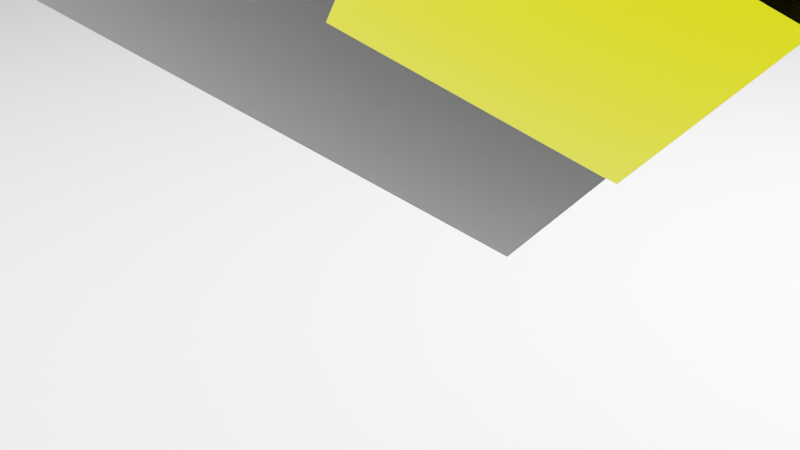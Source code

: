 # Source: abstractCube.blend  (saved by Blender 2.92.15; exported with 4.5.12 LTS)
import bpy
from mathutils import Matrix  # noqa: F401  (used for matrix-valued properties, if any)

bpy.ops.wm.read_factory_settings(use_empty=True)
scene = bpy.context.scene
scene.name = 'Scene'

# ---- collections
col_collection = bpy.data.collections.new('Collection'); scene.collection.children.link(col_collection)

# ---- materials (node trees are filled in below, after node groups)
mat_material = bpy.data.materials.new('Material')
mat_material.alpha_threshold = 0.0
mat_material.use_transparent_shadow = False
mat_material.line_color = (0.0, 0.0, 0.0, 1.0)
mat_material_001 = bpy.data.materials.new('Material.001')
mat_material_001.use_transparent_shadow = False

# ---- material node trees
mat_material.use_nodes = True; mat_material.node_tree.nodes.clear()
_N = mat_material.node_tree.nodes; _L = mat_material.node_tree.links
n0 = _N.new('ShaderNodeOutputMaterial'); n0.name = 'Material Output'; n0.location = (300, 300)
n1 = _N.new('ShaderNodeBsdfPrincipled'); n1.name = 'Principled BSDF'; n1.location = (10, 300)
n1.distribution = 'GGX'
n1.subsurface_method = 'BURLEY'
n1.inputs[0].default_value = (0.01954, 0.01954, 0.01954, 1.0)
n1.inputs[1].default_value = 0.876
n1.inputs[2].default_value = 0.0
n1.inputs[3].default_value = 1.45
n1.inputs[27].default_value = (0.0, 0.0, 0.0, 1.0)
n1.inputs[28].default_value = 1.0
_L.new(n1.outputs[0], n0.inputs[0])
n0.is_active_output = True
mat_material_001.use_nodes = True; mat_material_001.node_tree.nodes.clear()
_N = mat_material_001.node_tree.nodes; _L = mat_material_001.node_tree.links
n0 = _N.new('ShaderNodeBsdfPrincipled'); n0.name = 'Principled BSDF'; n0.location = (10, 300)
n0.distribution = 'GGX'
n0.subsurface_method = 'BURLEY'
n0.inputs[0].default_value = (0.5717, 0.5624, 0.0, 1.0)
n0.inputs[1].default_value = 1.0
n0.inputs[2].default_value = 0.02893
n0.inputs[3].default_value = 1.45
n0.inputs[27].default_value = (0.0, 0.0, 0.0, 1.0)
n0.inputs[28].default_value = 1.0
n1 = _N.new('ShaderNodeOutputMaterial'); n1.name = 'Material Output'; n1.location = (300, 300)
_L.new(n0.outputs[0], n1.inputs[0])
n1.is_active_output = True

# ---- world
world_world = bpy.data.worlds.new('World'); scene.world = world_world
world_world.use_nodes = True; world_world.node_tree.nodes.clear()
_N = world_world.node_tree.nodes; _L = world_world.node_tree.links
n0 = _N.new('ShaderNodeOutputWorld'); n0.name = 'World Output'; n0.location = (300, 300)
n1 = _N.new('ShaderNodeBackground'); n1.name = 'Background'; n1.location = (10, 300)
n1.inputs[0].default_value = (0.0, 0.0, 0.0, 1.0)
_L.new(n1.outputs[0], n0.inputs[0])
n0.is_active_output = True
world_world.color = (0.05088, 0.05088, 0.05088)
world_world.use_sun_shadow = False
world_world.sun_shadow_jitter_overblur = 0.0

# ---- cameras
cam_camera = bpy.data.cameras.new('Camera')
cam_camera.clip_end = 100.0
cam_camera.ortho_scale = 7.314

# ---- lights
light_point = bpy.data.lights.new('Point', 'POINT')
light_point.transmission_factor = 0.0
light_point.energy = 1e+05
light_point.shadow_soft_size = 0.25
light_point.shadow_maximum_resolution = 0.006
light_point.use_absolute_resolution = True
light_area = bpy.data.lights.new('Area', 'AREA')
light_area.transmission_factor = 0.0
light_area.energy = 7.854e+04
light_area.shadow_soft_size = 1.0
light_area.shadow_maximum_resolution = 0.006
light_area.use_absolute_resolution = True
light_area.size = 1.0
light_area.size_y = 1.0

# ---- meshes
me_cube = bpy.data.meshes.new('Cube')
me_cube.from_pydata([(1.0, 1.0, 1.0), (1.0, 1.0, -1.0), (1.0, -1.0, 1.0), (1.0, -1.0, -1.0), (-1.0, 1.0, 1.0), (-1.0, 1.0, -1.0), (-1.0, -1.0, 1.0), (-1.0, -1.0, -1.0)], [], [(0, 4, 6, 2), (3, 2, 6, 7), (7, 6, 4, 5), (5, 1, 3, 7), (1, 0, 2, 3), (5, 4, 0, 1)])
_uv = me_cube.uv_layers.new(name='UVMap')
_uv.uv.foreach_set('vector', [0.625, 0.5, 0.875, 0.5, 0.875, 0.75, 0.625, 0.75, 0.375, 0.75, 0.625, 0.75, 0.625, 1.0, 0.375, 1.0, 0.375, 0.0, 0.625, 0.0, 0.625, 0.25, 0.375, 0.25, 0.125, 0.5, 0.375, 0.5, 0.375, 0.75, 0.125, 0.75, 0.375, 0.5, 0.625, 0.5, 0.625, 0.75, 0.375, 0.75, 0.375, 0.25, 0.625, 0.25, 0.625, 0.5, 0.375, 0.5])
me_cube.materials.append(mat_material)
me_cube.use_remesh_preserve_volume = False
me_cube.use_remesh_preserve_attributes = False
me_cube.use_mirror_vertex_groups = False
me_cube.update()
me_cube_001 = bpy.data.meshes.new('Cube.001')
me_cube_001.from_pydata([(1.0, 1.0, 1.0), (1.0, 1.0, -1.0), (1.0, -1.0, 1.0), (1.0, -1.0, -1.0), (-1.0, 1.0, 1.0), (-1.0, 1.0, -1.0), (-1.0, -1.0, 1.0), (-1.0, -1.0, -1.0)], [], [(0, 4, 6, 2), (3, 2, 6, 7), (7, 6, 4, 5), (5, 1, 3, 7), (1, 0, 2, 3), (5, 4, 0, 1)])
_uv = me_cube_001.uv_layers.new(name='UVMap')
_uv.uv.foreach_set('vector', [0.625, 0.5, 0.875, 0.5, 0.875, 0.75, 0.625, 0.75, 0.375, 0.75, 0.625, 0.75, 0.625, 1.0, 0.375, 1.0, 0.375, 0.0, 0.625, 0.0, 0.625, 0.25, 0.375, 0.25, 0.125, 0.5, 0.375, 0.5, 0.375, 0.75, 0.125, 0.75, 0.375, 0.5, 0.625, 0.5, 0.625, 0.75, 0.375, 0.75, 0.375, 0.25, 0.625, 0.25, 0.625, 0.5, 0.375, 0.5])
me_cube_001.materials.append(mat_material_001)
me_cube_001.use_remesh_preserve_volume = False
me_cube_001.use_remesh_preserve_attributes = False
me_cube_001.use_mirror_vertex_groups = False
me_cube_001.update()
me_cube_002 = bpy.data.meshes.new('Cube.002')
me_cube_002.from_pydata([(1.0, 1.0, 1.0), (1.0, 1.0, -1.0), (1.0, -1.0, 1.0), (1.0, -1.0, -1.0), (-1.0, 1.0, 1.0), (-1.0, 1.0, -1.0), (-1.0, -1.0, 1.0), (-1.0, -1.0, -1.0)], [], [(0, 4, 6, 2), (3, 2, 6, 7), (7, 6, 4, 5), (5, 1, 3, 7), (1, 0, 2, 3), (5, 4, 0, 1)])
_uv = me_cube_002.uv_layers.new(name='UVMap')
_uv.uv.foreach_set('vector', [0.625, 0.5, 0.875, 0.5, 0.875, 0.75, 0.625, 0.75, 0.375, 0.75, 0.625, 0.75, 0.625, 1.0, 0.375, 1.0, 0.375, 0.0, 0.625, 0.0, 0.625, 0.25, 0.375, 0.25, 0.125, 0.5, 0.375, 0.5, 0.375, 0.75, 0.125, 0.75, 0.375, 0.5, 0.625, 0.5, 0.625, 0.75, 0.375, 0.75, 0.375, 0.25, 0.625, 0.25, 0.625, 0.5, 0.375, 0.5])
me_cube_002.materials.append(mat_material_001)
me_cube_002.use_remesh_preserve_volume = False
me_cube_002.use_remesh_preserve_attributes = False
me_cube_002.use_mirror_vertex_groups = False
me_cube_002.update()
me_cube_003 = bpy.data.meshes.new('Cube.003')
me_cube_003.from_pydata([(1.0, 1.0, 1.0), (1.0, 1.0, -1.0), (1.0, -1.0, 1.0), (1.0, -1.0, -1.0), (-1.0, 1.0, 1.0), (-1.0, 1.0, -1.0), (-1.0, -1.0, 1.0), (-1.0, -1.0, -1.0)], [], [(0, 4, 6, 2), (3, 2, 6, 7), (7, 6, 4, 5), (5, 1, 3, 7), (1, 0, 2, 3), (5, 4, 0, 1)])
_uv = me_cube_003.uv_layers.new(name='UVMap')
_uv.uv.foreach_set('vector', [0.625, 0.5, 0.875, 0.5, 0.875, 0.75, 0.625, 0.75, 0.375, 0.75, 0.625, 0.75, 0.625, 1.0, 0.375, 1.0, 0.375, 0.0, 0.625, 0.0, 0.625, 0.25, 0.375, 0.25, 0.125, 0.5, 0.375, 0.5, 0.375, 0.75, 0.125, 0.75, 0.375, 0.5, 0.625, 0.5, 0.625, 0.75, 0.375, 0.75, 0.375, 0.25, 0.625, 0.25, 0.625, 0.5, 0.375, 0.5])
me_cube_003.materials.append(mat_material_001)
me_cube_003.use_remesh_preserve_volume = False
me_cube_003.use_remesh_preserve_attributes = False
me_cube_003.use_mirror_vertex_groups = False
me_cube_003.update()
me_cube_004 = bpy.data.meshes.new('Cube.004')
me_cube_004.from_pydata([(1.0, 1.0, 1.0), (1.0, 1.0, -1.0), (1.0, -1.0, 1.0), (1.0, -1.0, -1.0), (-1.0, 1.0, 1.0), (-1.0, 1.0, -1.0), (-1.0, -1.0, 1.0), (-1.0, -1.0, -1.0)], [], [(0, 4, 6, 2), (3, 2, 6, 7), (7, 6, 4, 5), (5, 1, 3, 7), (1, 0, 2, 3), (5, 4, 0, 1)])
_uv = me_cube_004.uv_layers.new(name='UVMap')
_uv.uv.foreach_set('vector', [0.625, 0.5, 0.875, 0.5, 0.875, 0.75, 0.625, 0.75, 0.375, 0.75, 0.625, 0.75, 0.625, 1.0, 0.375, 1.0, 0.375, 0.0, 0.625, 0.0, 0.625, 0.25, 0.375, 0.25, 0.125, 0.5, 0.375, 0.5, 0.375, 0.75, 0.125, 0.75, 0.375, 0.5, 0.625, 0.5, 0.625, 0.75, 0.375, 0.75, 0.375, 0.25, 0.625, 0.25, 0.625, 0.5, 0.375, 0.5])
me_cube_004.materials.append(mat_material_001)
me_cube_004.use_remesh_preserve_volume = False
me_cube_004.use_remesh_preserve_attributes = False
me_cube_004.use_mirror_vertex_groups = False
me_cube_004.update()
me_cube_005 = bpy.data.meshes.new('Cube.005')
me_cube_005.from_pydata([(1.0, 1.0, 1.0), (1.0, 1.0, -1.0), (1.0, -1.0, 1.0), (1.0, -1.0, -1.0), (-1.0, 1.0, 1.0), (-1.0, 1.0, -1.0), (-1.0, -1.0, 1.0), (-1.0, -1.0, -1.0)], [], [(0, 4, 6, 2), (3, 2, 6, 7), (7, 6, 4, 5), (5, 1, 3, 7), (1, 0, 2, 3), (5, 4, 0, 1)])
_uv = me_cube_005.uv_layers.new(name='UVMap')
_uv.uv.foreach_set('vector', [0.625, 0.5, 0.875, 0.5, 0.875, 0.75, 0.625, 0.75, 0.375, 0.75, 0.625, 0.75, 0.625, 1.0, 0.375, 1.0, 0.375, 0.0, 0.625, 0.0, 0.625, 0.25, 0.375, 0.25, 0.125, 0.5, 0.375, 0.5, 0.375, 0.75, 0.125, 0.75, 0.375, 0.5, 0.625, 0.5, 0.625, 0.75, 0.375, 0.75, 0.375, 0.25, 0.625, 0.25, 0.625, 0.5, 0.375, 0.5])
me_cube_005.materials.append(mat_material_001)
me_cube_005.use_remesh_preserve_volume = False
me_cube_005.use_remesh_preserve_attributes = False
me_cube_005.use_mirror_vertex_groups = False
me_cube_005.update()
me_cube_006 = bpy.data.meshes.new('Cube.006')
me_cube_006.from_pydata([(1.0, 1.0, 1.0), (1.0, 1.0, -1.0), (1.0, -1.0, 1.0), (1.0, -1.0, -1.0), (-1.0, 1.0, 1.0), (-1.0, 1.0, -1.0), (-1.0, -1.0, 1.0), (-1.0, -1.0, -1.0)], [], [(0, 4, 6, 2), (3, 2, 6, 7), (7, 6, 4, 5), (5, 1, 3, 7), (1, 0, 2, 3), (5, 4, 0, 1)])
_uv = me_cube_006.uv_layers.new(name='UVMap')
_uv.uv.foreach_set('vector', [0.625, 0.5, 0.875, 0.5, 0.875, 0.75, 0.625, 0.75, 0.375, 0.75, 0.625, 0.75, 0.625, 1.0, 0.375, 1.0, 0.375, 0.0, 0.625, 0.0, 0.625, 0.25, 0.375, 0.25, 0.125, 0.5, 0.375, 0.5, 0.375, 0.75, 0.125, 0.75, 0.375, 0.5, 0.625, 0.5, 0.625, 0.75, 0.375, 0.75, 0.375, 0.25, 0.625, 0.25, 0.625, 0.5, 0.375, 0.5])
me_cube_006.materials.append(mat_material_001)
me_cube_006.use_remesh_preserve_volume = False
me_cube_006.use_remesh_preserve_attributes = False
me_cube_006.use_mirror_vertex_groups = False
me_cube_006.update()
me_cube_007 = bpy.data.meshes.new('Cube.007')
me_cube_007.from_pydata([(1.0, 1.0, 1.0), (1.0, 1.0, -1.0), (1.0, -1.0, 1.0), (1.0, -1.0, -1.0), (-1.0, 1.0, 1.0), (-1.0, 1.0, -1.0), (-1.0, -1.0, 1.0), (-1.0, -1.0, -1.0)], [], [(0, 4, 6, 2), (3, 2, 6, 7), (7, 6, 4, 5), (5, 1, 3, 7), (1, 0, 2, 3), (5, 4, 0, 1)])
_uv = me_cube_007.uv_layers.new(name='UVMap')
_uv.uv.foreach_set('vector', [0.625, 0.5, 0.875, 0.5, 0.875, 0.75, 0.625, 0.75, 0.375, 0.75, 0.625, 0.75, 0.625, 1.0, 0.375, 1.0, 0.375, 0.0, 0.625, 0.0, 0.625, 0.25, 0.375, 0.25, 0.125, 0.5, 0.375, 0.5, 0.375, 0.75, 0.125, 0.75, 0.375, 0.5, 0.625, 0.5, 0.625, 0.75, 0.375, 0.75, 0.375, 0.25, 0.625, 0.25, 0.625, 0.5, 0.375, 0.5])
me_cube_007.materials.append(mat_material_001)
me_cube_007.use_remesh_preserve_volume = False
me_cube_007.use_remesh_preserve_attributes = False
me_cube_007.use_mirror_vertex_groups = False
me_cube_007.update()
me_cube_008 = bpy.data.meshes.new('Cube.008')
me_cube_008.from_pydata([(1.0, 1.0, 1.0), (1.0, 1.0, -1.0), (1.0, -1.0, 1.0), (1.0, -1.0, -1.0), (-1.0, 1.0, 1.0), (-1.0, 1.0, -1.0), (-1.0, -1.0, 1.0), (-1.0, -1.0, -1.0)], [], [(0, 4, 6, 2), (3, 2, 6, 7), (7, 6, 4, 5), (5, 1, 3, 7), (1, 0, 2, 3), (5, 4, 0, 1)])
_uv = me_cube_008.uv_layers.new(name='UVMap')
_uv.uv.foreach_set('vector', [0.625, 0.5, 0.875, 0.5, 0.875, 0.75, 0.625, 0.75, 0.375, 0.75, 0.625, 0.75, 0.625, 1.0, 0.375, 1.0, 0.375, 0.0, 0.625, 0.0, 0.625, 0.25, 0.375, 0.25, 0.125, 0.5, 0.375, 0.5, 0.375, 0.75, 0.125, 0.75, 0.375, 0.5, 0.625, 0.5, 0.625, 0.75, 0.375, 0.75, 0.375, 0.25, 0.625, 0.25, 0.625, 0.5, 0.375, 0.5])
me_cube_008.materials.append(mat_material_001)
me_cube_008.use_remesh_preserve_volume = False
me_cube_008.use_remesh_preserve_attributes = False
me_cube_008.use_mirror_vertex_groups = False
me_cube_008.update()
me_cube_009 = bpy.data.meshes.new('Cube.009')
me_cube_009.from_pydata([(1.0, 1.0, 1.0), (1.0, 1.0, -1.0), (1.0, -1.0, 1.0), (1.0, -1.0, -1.0), (-1.0, 1.0, 1.0), (-1.0, 1.0, -1.0), (-1.0, -1.0, 1.0), (-1.0, -1.0, -1.0)], [], [(0, 4, 6, 2), (3, 2, 6, 7), (7, 6, 4, 5), (5, 1, 3, 7), (1, 0, 2, 3), (5, 4, 0, 1)])
_uv = me_cube_009.uv_layers.new(name='UVMap')
_uv.uv.foreach_set('vector', [0.625, 0.5, 0.875, 0.5, 0.875, 0.75, 0.625, 0.75, 0.375, 0.75, 0.625, 0.75, 0.625, 1.0, 0.375, 1.0, 0.375, 0.0, 0.625, 0.0, 0.625, 0.25, 0.375, 0.25, 0.125, 0.5, 0.375, 0.5, 0.375, 0.75, 0.125, 0.75, 0.375, 0.5, 0.625, 0.5, 0.625, 0.75, 0.375, 0.75, 0.375, 0.25, 0.625, 0.25, 0.625, 0.5, 0.375, 0.5])
me_cube_009.materials.append(mat_material_001)
me_cube_009.use_remesh_preserve_volume = False
me_cube_009.use_remesh_preserve_attributes = False
me_cube_009.use_mirror_vertex_groups = False
me_cube_009.update()
me_cube_010 = bpy.data.meshes.new('Cube.010')
me_cube_010.from_pydata([(1.0, 1.0, 1.0), (1.0, 1.0, -1.0), (1.0, -1.0, 1.0), (1.0, -1.0, -1.0), (-1.0, 1.0, 1.0), (-1.0, 1.0, -1.0), (-1.0, -1.0, 1.0), (-1.0, -1.0, -1.0)], [], [(0, 4, 6, 2), (3, 2, 6, 7), (7, 6, 4, 5), (5, 1, 3, 7), (1, 0, 2, 3), (5, 4, 0, 1)])
_uv = me_cube_010.uv_layers.new(name='UVMap')
_uv.uv.foreach_set('vector', [0.625, 0.5, 0.875, 0.5, 0.875, 0.75, 0.625, 0.75, 0.375, 0.75, 0.625, 0.75, 0.625, 1.0, 0.375, 1.0, 0.375, 0.0, 0.625, 0.0, 0.625, 0.25, 0.375, 0.25, 0.125, 0.5, 0.375, 0.5, 0.375, 0.75, 0.125, 0.75, 0.375, 0.5, 0.625, 0.5, 0.625, 0.75, 0.375, 0.75, 0.375, 0.25, 0.625, 0.25, 0.625, 0.5, 0.375, 0.5])
me_cube_010.materials.append(mat_material_001)
me_cube_010.use_remesh_preserve_volume = False
me_cube_010.use_remesh_preserve_attributes = False
me_cube_010.use_mirror_vertex_groups = False
me_cube_010.update()
me_cube_011 = bpy.data.meshes.new('Cube.011')
me_cube_011.from_pydata([(1.0, 1.0, 1.0), (1.0, 1.0, -1.0), (1.0, -1.0, 1.0), (1.0, -1.0, -1.0), (-1.0, 1.0, 1.0), (-1.0, 1.0, -1.0), (-1.0, -1.0, 1.0), (-1.0, -1.0, -1.0)], [], [(0, 4, 6, 2), (3, 2, 6, 7), (7, 6, 4, 5), (5, 1, 3, 7), (1, 0, 2, 3), (5, 4, 0, 1)])
_uv = me_cube_011.uv_layers.new(name='UVMap')
_uv.uv.foreach_set('vector', [0.625, 0.5, 0.875, 0.5, 0.875, 0.75, 0.625, 0.75, 0.375, 0.75, 0.625, 0.75, 0.625, 1.0, 0.375, 1.0, 0.375, 0.0, 0.625, 0.0, 0.625, 0.25, 0.375, 0.25, 0.125, 0.5, 0.375, 0.5, 0.375, 0.75, 0.125, 0.75, 0.375, 0.5, 0.625, 0.5, 0.625, 0.75, 0.375, 0.75, 0.375, 0.25, 0.625, 0.25, 0.625, 0.5, 0.375, 0.5])
me_cube_011.materials.append(mat_material_001)
me_cube_011.use_remesh_preserve_volume = False
me_cube_011.use_remesh_preserve_attributes = False
me_cube_011.use_mirror_vertex_groups = False
me_cube_011.update()
me_cube_012 = bpy.data.meshes.new('Cube.012')
me_cube_012.from_pydata([(1.0, 1.0, 1.0), (1.0, 1.0, -1.0), (1.0, -1.0, 1.0), (1.0, -1.0, -1.0), (-1.0, 1.0, 1.0), (-1.0, 1.0, -1.0), (-1.0, -1.0, 1.0), (-1.0, -1.0, -1.0)], [], [(0, 4, 6, 2), (3, 2, 6, 7), (7, 6, 4, 5), (5, 1, 3, 7), (1, 0, 2, 3), (5, 4, 0, 1)])
_uv = me_cube_012.uv_layers.new(name='UVMap')
_uv.uv.foreach_set('vector', [0.625, 0.5, 0.875, 0.5, 0.875, 0.75, 0.625, 0.75, 0.375, 0.75, 0.625, 0.75, 0.625, 1.0, 0.375, 1.0, 0.375, 0.0, 0.625, 0.0, 0.625, 0.25, 0.375, 0.25, 0.125, 0.5, 0.375, 0.5, 0.375, 0.75, 0.125, 0.75, 0.375, 0.5, 0.625, 0.5, 0.625, 0.75, 0.375, 0.75, 0.375, 0.25, 0.625, 0.25, 0.625, 0.5, 0.375, 0.5])
me_cube_012.materials.append(mat_material_001)
me_cube_012.use_remesh_preserve_volume = False
me_cube_012.use_remesh_preserve_attributes = False
me_cube_012.use_mirror_vertex_groups = False
me_cube_012.update()
me_cube_013 = bpy.data.meshes.new('Cube.013')
me_cube_013.from_pydata([(1.0, 1.0, 1.0), (1.0, 1.0, -1.0), (1.0, -1.0, 1.0), (1.0, -1.0, -1.0), (-1.0, 1.0, 1.0), (-1.0, 1.0, -1.0), (-1.0, -1.0, 1.0), (-1.0, -1.0, -1.0)], [], [(0, 4, 6, 2), (3, 2, 6, 7), (7, 6, 4, 5), (5, 1, 3, 7), (1, 0, 2, 3), (5, 4, 0, 1)])
_uv = me_cube_013.uv_layers.new(name='UVMap')
_uv.uv.foreach_set('vector', [0.625, 0.5, 0.875, 0.5, 0.875, 0.75, 0.625, 0.75, 0.375, 0.75, 0.625, 0.75, 0.625, 1.0, 0.375, 1.0, 0.375, 0.0, 0.625, 0.0, 0.625, 0.25, 0.375, 0.25, 0.125, 0.5, 0.375, 0.5, 0.375, 0.75, 0.125, 0.75, 0.375, 0.5, 0.625, 0.5, 0.625, 0.75, 0.375, 0.75, 0.375, 0.25, 0.625, 0.25, 0.625, 0.5, 0.375, 0.5])
me_cube_013.materials.append(mat_material_001)
me_cube_013.use_remesh_preserve_volume = False
me_cube_013.use_remesh_preserve_attributes = False
me_cube_013.use_mirror_vertex_groups = False
me_cube_013.update()
me_cube_014 = bpy.data.meshes.new('Cube.014')
me_cube_014.from_pydata([(1.0, 1.0, 1.0), (1.0, 1.0, -1.0), (1.0, -1.0, 1.0), (1.0, -1.0, -1.0), (-1.0, 1.0, 1.0), (-1.0, 1.0, -1.0), (-1.0, -1.0, 1.0), (-1.0, -1.0, -1.0)], [], [(0, 4, 6, 2), (3, 2, 6, 7), (7, 6, 4, 5), (5, 1, 3, 7), (1, 0, 2, 3), (5, 4, 0, 1)])
_uv = me_cube_014.uv_layers.new(name='UVMap')
_uv.uv.foreach_set('vector', [0.625, 0.5, 0.875, 0.5, 0.875, 0.75, 0.625, 0.75, 0.375, 0.75, 0.625, 0.75, 0.625, 1.0, 0.375, 1.0, 0.375, 0.0, 0.625, 0.0, 0.625, 0.25, 0.375, 0.25, 0.125, 0.5, 0.375, 0.5, 0.375, 0.75, 0.125, 0.75, 0.375, 0.5, 0.625, 0.5, 0.625, 0.75, 0.375, 0.75, 0.375, 0.25, 0.625, 0.25, 0.625, 0.5, 0.375, 0.5])
me_cube_014.materials.append(mat_material_001)
me_cube_014.use_remesh_preserve_volume = False
me_cube_014.use_remesh_preserve_attributes = False
me_cube_014.use_mirror_vertex_groups = False
me_cube_014.update()
me_cube_015 = bpy.data.meshes.new('Cube.015')
me_cube_015.from_pydata([(-1.0, -1.0, -1.0), (-1.0, -1.0, 1.0), (-1.0, 1.0, -1.0), (-1.0, 1.0, 1.0), (1.0, -1.0, -1.0), (1.0, -1.0, 1.0), (1.0, 1.0, -1.0), (1.0, 1.0, 1.0)], [], [(0, 1, 3, 2), (2, 3, 7, 6), (6, 7, 5, 4), (4, 5, 1, 0), (2, 6, 4, 0), (7, 3, 1, 5)])
_uv = me_cube_015.uv_layers.new(name='UVMap')
_uv.uv.foreach_set('vector', [0.375, 0.0, 0.625, 0.0, 0.625, 0.25, 0.375, 0.25, 0.375, 0.25, 0.625, 0.25, 0.625, 0.5, 0.375, 0.5, 0.375, 0.5, 0.625, 0.5, 0.625, 0.75, 0.375, 0.75, 0.375, 0.75, 0.625, 0.75, 0.625, 1.0, 0.375, 1.0, 0.125, 0.5, 0.375, 0.5, 0.375, 0.75, 0.125, 0.75, 0.625, 0.5, 0.875, 0.5, 0.875, 0.75, 0.625, 0.75])
me_cube_015.use_remesh_fix_poles = True
me_cube_015.use_remesh_preserve_attributes = False
me_cube_015.use_mirror_vertex_groups = False
me_cube_015.update()

# ---- objects
ob_cube = bpy.data.objects.new('Cube', me_cube)
ob_camera = bpy.data.objects.new('Camera', cam_camera)
ob_cube_001 = bpy.data.objects.new('Cube.001', me_cube_001)
ob_cube_002 = bpy.data.objects.new('Cube.002', me_cube_002)
ob_cube_003 = bpy.data.objects.new('Cube.003', me_cube_003)
ob_cube_004 = bpy.data.objects.new('Cube.004', me_cube_004)
ob_cube_005 = bpy.data.objects.new('Cube.005', me_cube_005)
ob_cube_006 = bpy.data.objects.new('Cube.006', me_cube_006)
ob_cube_007 = bpy.data.objects.new('Cube.007', me_cube_007)
ob_cube_008 = bpy.data.objects.new('Cube.008', me_cube_008)
ob_cube_009 = bpy.data.objects.new('Cube.009', me_cube_009)
ob_cube_010 = bpy.data.objects.new('Cube.010', me_cube_010)
ob_cube_011 = bpy.data.objects.new('Cube.011', me_cube_011)
ob_cube_012 = bpy.data.objects.new('Cube.012', me_cube_012)
ob_cube_013 = bpy.data.objects.new('Cube.013', me_cube_013)
ob_cube_014 = bpy.data.objects.new('Cube.014', me_cube_014)
ob_point = bpy.data.objects.new('Point', light_point)
ob_area = bpy.data.objects.new('Area', light_area)
ob_cube_015 = bpy.data.objects.new('Cube.015', me_cube_015)

# ---- transforms, parenting, visibility, modifiers, constraints
ob_cube.location = (0.0, 0.0, 8.429)
ob_cube.rotation_euler = (-0.8724, 0.4842, 0.665)
ob_cube.scale = (4.941, 4.941, 4.941)
ob_cube.lock_rotations_4d = False
ob_cube.empty_display_type = 'ARROWS'
ob_cube.lineart.crease_threshold = 0.0
ob_camera.location = (7.359, -6.926, 4.958)
ob_camera.rotation_euler = (1.109, 0.0, 0.8149)
ob_camera.lock_rotations_4d = False
ob_camera.empty_display_type = 'ARROWS'
ob_camera.color = (0.0, 0.0, 0.0, 0.0)
ob_camera.display_type = 'WIRE'
ob_camera.lineart.crease_threshold = 0.0
ob_cube_001.location = (-1.276, -6.042, 8.164)
ob_cube_001.rotation_euler = (-0.8724, 0.4842, 0.665)
ob_cube_001.scale = (1.488, 1.488, 1.488)
ob_cube_001.lock_rotations_4d = False
ob_cube_001.empty_display_type = 'ARROWS'
ob_cube_001.lineart.crease_threshold = 0.0
ob_cube_002.location = (4.695, 1.558, 10.77)
ob_cube_002.rotation_euler = (-0.8724, 0.4842, 0.665)
ob_cube_002.scale = (1.488, 1.488, 1.488)
ob_cube_002.lock_rotations_4d = False
ob_cube_002.empty_display_type = 'ARROWS'
ob_cube_002.lineart.crease_threshold = 0.0
ob_cube_003.location = (-2.313, 0.3805, 5.141)
ob_cube_003.rotation_euler = (-0.8724, 0.4842, 0.665)
ob_cube_003.scale = (1.488, 1.488, 1.488)
ob_cube_003.lock_rotations_4d = False
ob_cube_003.empty_display_type = 'ARROWS'
ob_cube_003.lineart.crease_threshold = 0.0
ob_cube_004.location = (-0.5943, 6.384, 6.46)
ob_cube_004.rotation_euler = (-0.8724, 0.4842, 0.665)
ob_cube_004.scale = (1.488, 1.488, 1.488)
ob_cube_004.lock_rotations_4d = False
ob_cube_004.empty_display_type = 'ARROWS'
ob_cube_004.lineart.crease_threshold = 0.0
ob_cube_005.location = (-0.4366, -1.723, 14.12)
ob_cube_005.rotation_euler = (-0.8724, 0.4842, 0.665)
ob_cube_005.scale = (1.488, 1.488, 1.488)
ob_cube_005.lock_rotations_4d = False
ob_cube_005.empty_display_type = 'ARROWS'
ob_cube_005.lineart.crease_threshold = 0.0
ob_cube_006.location = (-4.0, 0.0, 12.0)
ob_cube_006.rotation_euler = (-0.8724, 0.4842, 0.665)
ob_cube_006.scale = (0.6815, 0.6815, 0.6815)
ob_cube_006.lock_rotations_4d = False
ob_cube_006.empty_display_type = 'ARROWS'
ob_cube_006.lineart.crease_threshold = 0.0
ob_cube_007.location = (-1.318, 2.484, 12.49)
ob_cube_007.rotation_euler = (-0.8724, 0.4842, 0.665)
ob_cube_007.scale = (0.6815, 0.6815, 0.6815)
ob_cube_007.lock_rotations_4d = False
ob_cube_007.empty_display_type = 'ARROWS'
ob_cube_007.lineart.crease_threshold = 0.0
ob_cube_008.location = (3.721, 3.415, 8.599)
ob_cube_008.rotation_euler = (-0.8724, 0.4842, 0.665)
ob_cube_008.scale = (0.6815, 0.6815, 0.6815)
ob_cube_008.lock_rotations_4d = False
ob_cube_008.empty_display_type = 'ARROWS'
ob_cube_008.lineart.crease_threshold = 0.0
ob_cube_009.location = (1.554, 2.038, 14.28)
ob_cube_009.rotation_euler = (-0.8724, 0.4842, 0.665)
ob_cube_009.scale = (0.6815, 0.6815, 0.6815)
ob_cube_009.lock_rotations_4d = False
ob_cube_009.empty_display_type = 'ARROWS'
ob_cube_009.lineart.crease_threshold = 0.0
ob_cube_010.location = (-4.139, -3.815, 5.679)
ob_cube_010.rotation_euler = (-0.8724, 0.4842, 0.665)
ob_cube_010.scale = (1.488, 1.488, 1.488)
ob_cube_010.lock_rotations_4d = False
ob_cube_010.empty_display_type = 'ARROWS'
ob_cube_010.lineart.crease_threshold = 0.0
ob_cube_011.location = (-6.865, 1.646, 9.566)
ob_cube_011.rotation_euler = (-0.8724, 0.4842, 0.665)
ob_cube_011.scale = (0.9206, 0.9206, 0.9206)
ob_cube_011.lock_rotations_4d = False
ob_cube_011.empty_display_type = 'ARROWS'
ob_cube_011.lineart.crease_threshold = 0.0
ob_cube_012.location = (5.978, -3.399, 7.745)
ob_cube_012.rotation_euler = (-0.8724, 0.4842, 0.665)
ob_cube_012.scale = (0.6815, 0.6815, 0.6815)
ob_cube_012.lock_rotations_4d = False
ob_cube_012.empty_display_type = 'ARROWS'
ob_cube_012.lineart.crease_threshold = 0.0
ob_cube_013.location = (3.12, -1.504, 3.418)
ob_cube_013.rotation_euler = (-0.8724, 0.4842, 0.665)
ob_cube_013.scale = (1.145, 1.145, 0.5873)
ob_cube_013.lock_rotations_4d = False
ob_cube_013.empty_display_type = 'ARROWS'
ob_cube_013.lineart.crease_threshold = 0.0
ob_cube_014.location = (5.264, 0.6746, 7.234)
ob_cube_014.rotation_euler = (-0.8724, 0.4842, 0.665)
ob_cube_014.scale = (0.6815, 0.6815, 0.6815)
ob_cube_014.lock_rotations_4d = False
ob_cube_014.empty_display_type = 'ARROWS'
ob_cube_014.lineart.crease_threshold = 0.0
ob_point.location = (-2.802, 26.01, 5.044)
ob_point.lineart.crease_threshold = 0.0
ob_area.location = (0.0, 0.0, 28.53)
ob_area.scale = (37.91, 37.91, 37.91)
ob_area.lineart.crease_threshold = 0.0
ob_cube_015.location = (0.0, 0.0, 38.55)
ob_cube_015.scale = (191.7, 152.8, 50.92)
ob_cube_015.lineart.crease_threshold = 0.0

# ---- collection membership
col_collection.objects.link(ob_cube)
col_collection.objects.link(ob_camera)
col_collection.objects.link(ob_cube_001)
col_collection.objects.link(ob_cube_002)
col_collection.objects.link(ob_cube_003)
col_collection.objects.link(ob_cube_004)
col_collection.objects.link(ob_cube_005)
col_collection.objects.link(ob_cube_006)
col_collection.objects.link(ob_cube_007)
col_collection.objects.link(ob_cube_008)
col_collection.objects.link(ob_cube_009)
col_collection.objects.link(ob_cube_010)
col_collection.objects.link(ob_cube_011)
col_collection.objects.link(ob_cube_012)
col_collection.objects.link(ob_cube_013)
col_collection.objects.link(ob_cube_014)
col_collection.objects.link(ob_point)
col_collection.objects.link(ob_area)
col_collection.objects.link(ob_cube_015)

# ---- scene / render settings (as saved in the file)
scene.camera = ob_camera
scene.frame_start = 1; scene.frame_end = 250; scene.frame_set(1)
scene.render.engine = 'BLENDER_EEVEE_NEXT'
scene.cycles.use_denoising = False
scene.cycles.samples = 128
scene.cycles.sampling_pattern = 'TABULATED_SOBOL'
scene.cycles.use_adaptive_sampling = False
scene.cycles.use_light_tree = False
scene.eevee.use_gtao = True
scene.eevee.use_raytracing = True
scene.view_settings.view_transform = 'Filmic'
bpy.context.view_layer.update()
